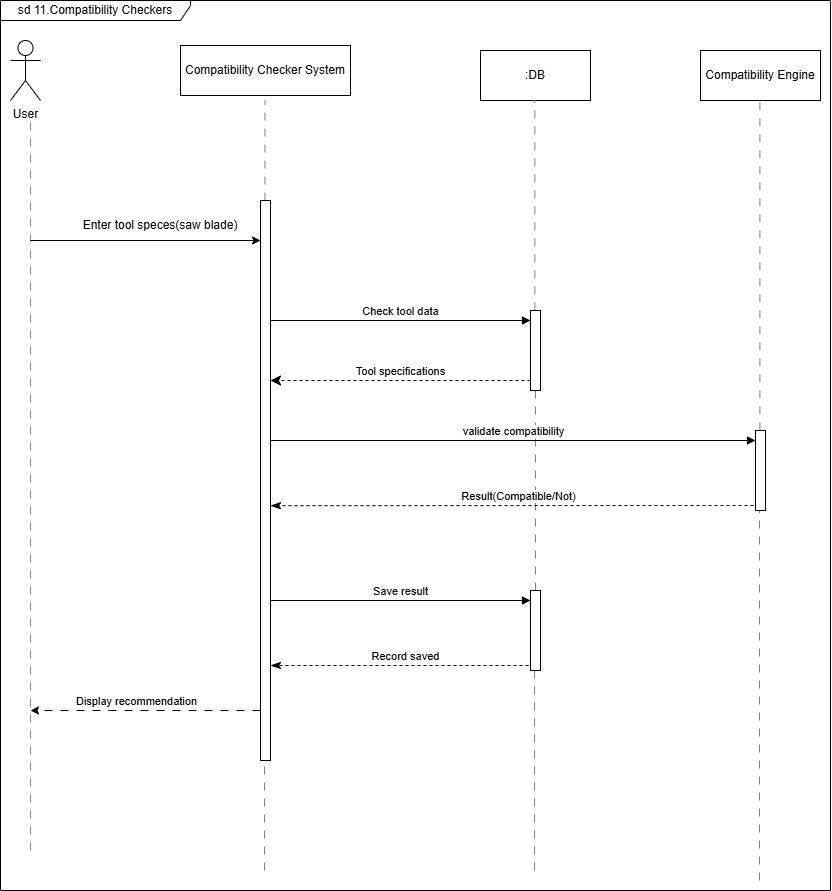

The diagram above was exported from draw.io. Its source (the exported page's mxGraphModel, read from the mxfile embedded in the PNG):
<mxGraphModel dx="958" dy="1625" grid="1" gridSize="10" guides="1" tooltips="1" connect="1" arrows="1" fold="1" page="1" pageScale="1" pageWidth="850" pageHeight="1100" math="0" shadow="0">
  <root>
    <mxCell id="0" />
    <mxCell id="1" parent="0" />
    <mxCell id="wPXYpFkkgHc7ENukEUNt-1" parent="1" style="shape=umlActor;verticalLabelPosition=bottom;verticalAlign=top;html=1;outlineConnect=0;movable=0;resizable=0;rotatable=0;deletable=0;editable=0;locked=1;connectable=0;" value="User" vertex="1">
      <mxGeometry height="60" width="30" x="20" y="10" as="geometry" />
    </mxCell>
    <mxCell id="wPXYpFkkgHc7ENukEUNt-2" edge="1" parent="1" style="endArrow=none;html=1;rounded=0;dashed=1;dashPattern=8 8;strokeColor=light-dark(#838181, #ededed);" value="">
      <mxGeometry height="50" relative="1" width="50" as="geometry">
        <mxPoint x="40" y="820" as="sourcePoint" />
        <mxPoint x="40" y="90" as="targetPoint" />
      </mxGeometry>
    </mxCell>
    <mxCell id="wPXYpFkkgHc7ENukEUNt-4" parent="1" style="html=1;whiteSpace=wrap;" value="Compatibility Checker System" vertex="1">
      <mxGeometry height="50" width="170" x="190" y="15" as="geometry" />
    </mxCell>
    <mxCell id="wPXYpFkkgHc7ENukEUNt-5" parent="1" style="html=1;whiteSpace=wrap;" value=":DB" vertex="1">
      <mxGeometry height="50" width="110" x="490" y="20" as="geometry" />
    </mxCell>
    <mxCell id="wPXYpFkkgHc7ENukEUNt-6" parent="1" style="html=1;whiteSpace=wrap;" value="Compatibility Engine" vertex="1">
      <mxGeometry height="50" width="120" x="710" y="20" as="geometry" />
    </mxCell>
    <mxCell id="wPXYpFkkgHc7ENukEUNt-7" edge="1" parent="1" source="wPXYpFkkgHc7ENukEUNt-10" style="endArrow=none;html=1;rounded=0;dashed=1;dashPattern=8 8;strokeColor=light-dark(#838181, #ededed);" value="">
      <mxGeometry height="50" relative="1" width="50" as="geometry">
        <mxPoint x="274.41" y="1036.6666259765625" as="sourcePoint" />
        <mxPoint x="274.41" y="70" as="targetPoint" />
      </mxGeometry>
    </mxCell>
    <mxCell id="wPXYpFkkgHc7ENukEUNt-8" edge="1" parent="1" source="wPXYpFkkgHc7ENukEUNt-23" style="endArrow=none;html=1;rounded=0;dashed=1;dashPattern=8 8;strokeColor=light-dark(#838181, #ededed);" value="">
      <mxGeometry height="50" relative="1" width="50" as="geometry">
        <mxPoint x="544.41" y="1036.6666259765625" as="sourcePoint" />
        <mxPoint x="544.41" y="70" as="targetPoint" />
      </mxGeometry>
    </mxCell>
    <mxCell id="wPXYpFkkgHc7ENukEUNt-9" edge="1" parent="1" source="wPXYpFkkgHc7ENukEUNt-27" style="endArrow=none;html=1;rounded=0;dashed=1;dashPattern=8 8;strokeColor=light-dark(#838181, #ededed);" value="">
      <mxGeometry height="50" relative="1" width="50" as="geometry">
        <mxPoint x="769.41" y="1036.6666259765625" as="sourcePoint" />
        <mxPoint x="769.41" y="70" as="targetPoint" />
      </mxGeometry>
    </mxCell>
    <mxCell id="wPXYpFkkgHc7ENukEUNt-11" edge="1" parent="1" style="endArrow=none;html=1;rounded=0;dashed=1;dashPattern=8 8;strokeColor=light-dark(#838181, #ededed);" target="wPXYpFkkgHc7ENukEUNt-10" value="">
      <mxGeometry height="50" relative="1" width="50" as="geometry">
        <mxPoint x="274" y="840" as="sourcePoint" />
        <mxPoint x="274.41" y="70" as="targetPoint" />
      </mxGeometry>
    </mxCell>
    <mxCell id="wPXYpFkkgHc7ENukEUNt-10" parent="1" style="html=1;points=[[0,0,0,0,5],[0,1,0,0,-5],[1,0,0,0,5],[1,1,0,0,-5]];perimeter=orthogonalPerimeter;outlineConnect=0;targetShapes=umlLifeline;portConstraint=eastwest;newEdgeStyle={&quot;curved&quot;:0,&quot;rounded&quot;:0};" value="" vertex="1">
      <mxGeometry height="560" width="10" x="270" y="170" as="geometry" />
    </mxCell>
    <mxCell id="wPXYpFkkgHc7ENukEUNt-13" edge="1" parent="1" style="endArrow=classic;html=1;rounded=0;" target="wPXYpFkkgHc7ENukEUNt-10" value="">
      <mxGeometry height="50" relative="1" width="50" as="geometry">
        <mxPoint x="40" y="210" as="sourcePoint" />
        <mxPoint x="240" y="350" as="targetPoint" />
      </mxGeometry>
    </mxCell>
    <mxCell id="wPXYpFkkgHc7ENukEUNt-14" edge="1" parent="1" style="endArrow=classic;html=1;rounded=0;dashed=1;dashPattern=8 8;" value="">
      <mxGeometry height="50" relative="1" width="50" as="geometry">
        <mxPoint x="270" y="680" as="sourcePoint" />
        <mxPoint x="40" y="680" as="targetPoint" />
      </mxGeometry>
    </mxCell>
    <mxCell id="wPXYpFkkgHc7ENukEUNt-18" connectable="0" parent="wPXYpFkkgHc7ENukEUNt-14" style="edgeLabel;html=1;align=center;verticalAlign=middle;resizable=0;points=[];" value="Display recommendation" vertex="1">
      <mxGeometry relative="1" x="0.0846" y="-5" as="geometry">
        <mxPoint y="-5" as="offset" />
      </mxGeometry>
    </mxCell>
    <mxCell id="wPXYpFkkgHc7ENukEUNt-15" parent="1" style="text;html=1;whiteSpace=wrap;strokeColor=none;fillColor=none;align=center;verticalAlign=middle;rounded=0;" value="Enter tool speces(saw blade)" vertex="1">
      <mxGeometry height="30" width="160" x="90" y="180" as="geometry" />
    </mxCell>
    <mxCell id="wPXYpFkkgHc7ENukEUNt-24" edge="1" parent="1" style="html=1;verticalAlign=bottom;endArrow=block;curved=0;rounded=0;entryX=1;entryY=0;entryDx=0;entryDy=5;" value="Check tool data">
      <mxGeometry relative="1" as="geometry">
        <mxPoint x="280" y="290" as="sourcePoint" />
        <mxPoint x="540" y="290" as="targetPoint" />
      </mxGeometry>
    </mxCell>
    <mxCell id="wPXYpFkkgHc7ENukEUNt-25" edge="1" parent="1" source="wPXYpFkkgHc7ENukEUNt-23" style="html=1;verticalAlign=bottom;endArrow=classic;dashed=1;endSize=8;curved=0;rounded=0;endFill=1;" value="Tool specifications">
      <mxGeometry relative="1" as="geometry">
        <mxPoint x="560" y="350" as="sourcePoint" />
        <mxPoint x="280" y="350" as="targetPoint" />
      </mxGeometry>
    </mxCell>
    <mxCell id="wPXYpFkkgHc7ENukEUNt-26" edge="1" parent="1" source="wPXYpFkkgHc7ENukEUNt-31" style="endArrow=none;html=1;rounded=0;dashed=1;dashPattern=8 8;strokeColor=light-dark(#838181, #ededed);" target="wPXYpFkkgHc7ENukEUNt-23" value="">
      <mxGeometry height="50" relative="1" width="50" as="geometry">
        <mxPoint x="544.41" y="1036.6666259765625" as="sourcePoint" />
        <mxPoint x="544.41" y="70" as="targetPoint" />
      </mxGeometry>
    </mxCell>
    <mxCell id="wPXYpFkkgHc7ENukEUNt-23" parent="1" style="html=1;points=[[0,0,0,0,5],[0,1,0,0,-5],[1,0,0,0,5],[1,1,0,0,-5]];perimeter=orthogonalPerimeter;outlineConnect=0;targetShapes=umlLifeline;portConstraint=eastwest;newEdgeStyle={&quot;curved&quot;:0,&quot;rounded&quot;:0};" value="" vertex="1">
      <mxGeometry height="80" width="10" x="540" y="280" as="geometry" />
    </mxCell>
    <mxCell id="wPXYpFkkgHc7ENukEUNt-28" edge="1" parent="1" source="wPXYpFkkgHc7ENukEUNt-10" style="html=1;verticalAlign=bottom;endArrow=block;curved=0;rounded=0;entryX=1;entryY=0;entryDx=0;entryDy=5;" value="validate compatibility">
      <mxGeometry relative="1" as="geometry">
        <mxPoint x="300" y="410" as="sourcePoint" />
        <mxPoint x="765" y="410" as="targetPoint" />
      </mxGeometry>
    </mxCell>
    <mxCell id="wPXYpFkkgHc7ENukEUNt-29" edge="1" parent="1" source="wPXYpFkkgHc7ENukEUNt-27" style="html=1;verticalAlign=bottom;endArrow=classicThin;dashed=1;endSize=8;curved=0;rounded=0;exitX=1;exitY=1;exitDx=0;exitDy=-5;entryX=1;entryY=0.545;entryDx=0;entryDy=0;entryPerimeter=0;endFill=1;" target="wPXYpFkkgHc7ENukEUNt-10" value="Result(Compatible/Not)">
      <mxGeometry relative="1" as="geometry">
        <mxPoint x="290" y="475" as="targetPoint" />
      </mxGeometry>
    </mxCell>
    <mxCell id="wPXYpFkkgHc7ENukEUNt-30" edge="1" parent="1" style="endArrow=none;html=1;rounded=0;dashed=1;dashPattern=8 8;strokeColor=light-dark(#838181, #ededed);" target="wPXYpFkkgHc7ENukEUNt-27" value="">
      <mxGeometry height="50" relative="1" width="50" as="geometry">
        <mxPoint x="769" y="850" as="sourcePoint" />
        <mxPoint x="769.41" y="70" as="targetPoint" />
      </mxGeometry>
    </mxCell>
    <mxCell id="wPXYpFkkgHc7ENukEUNt-27" parent="1" style="html=1;points=[[0,0,0,0,5],[0,1,0,0,-5],[1,0,0,0,5],[1,1,0,0,-5]];perimeter=orthogonalPerimeter;outlineConnect=0;targetShapes=umlLifeline;portConstraint=eastwest;newEdgeStyle={&quot;curved&quot;:0,&quot;rounded&quot;:0};" value="" vertex="1">
      <mxGeometry height="80" width="10" x="765" y="400" as="geometry" />
    </mxCell>
    <mxCell id="wPXYpFkkgHc7ENukEUNt-32" edge="1" parent="1" source="wPXYpFkkgHc7ENukEUNt-10" style="html=1;verticalAlign=bottom;endArrow=block;curved=0;rounded=0;entryX=1;entryY=0;entryDx=0;entryDy=5;" value="Save result">
      <mxGeometry relative="1" as="geometry">
        <mxPoint x="260" y="570" as="sourcePoint" />
        <mxPoint x="540" y="570" as="targetPoint" />
      </mxGeometry>
    </mxCell>
    <mxCell id="wPXYpFkkgHc7ENukEUNt-33" edge="1" parent="1" source="wPXYpFkkgHc7ENukEUNt-31" style="html=1;verticalAlign=bottom;endArrow=classicThin;dashed=1;endSize=8;curved=0;rounded=0;exitX=1;exitY=1;exitDx=0;exitDy=-5;endFill=1;" target="wPXYpFkkgHc7ENukEUNt-10" value="Record saved">
      <mxGeometry relative="1" as="geometry">
        <mxPoint x="270" y="635" as="targetPoint" />
      </mxGeometry>
    </mxCell>
    <mxCell id="wPXYpFkkgHc7ENukEUNt-34" edge="1" parent="1" style="endArrow=none;html=1;rounded=0;dashed=1;dashPattern=8 8;strokeColor=light-dark(#838181, #ededed);" target="wPXYpFkkgHc7ENukEUNt-31" value="">
      <mxGeometry height="50" relative="1" width="50" as="geometry">
        <mxPoint x="544" y="840" as="sourcePoint" />
        <mxPoint x="544" y="360" as="targetPoint" />
      </mxGeometry>
    </mxCell>
    <mxCell id="wPXYpFkkgHc7ENukEUNt-31" parent="1" style="html=1;points=[[0,0,0,0,5],[0,1,0,0,-5],[1,0,0,0,5],[1,1,0,0,-5]];perimeter=orthogonalPerimeter;outlineConnect=0;targetShapes=umlLifeline;portConstraint=eastwest;newEdgeStyle={&quot;curved&quot;:0,&quot;rounded&quot;:0};" value="" vertex="1">
      <mxGeometry height="80" width="10" x="540" y="560" as="geometry" />
    </mxCell>
    <mxCell id="wPXYpFkkgHc7ENukEUNt-35" parent="1" style="shape=umlFrame;whiteSpace=wrap;html=1;pointerEvents=0;width=190;height=20;" value="sd 11.Compatibility Checkers" vertex="1">
      <mxGeometry height="890" width="830" x="10" y="-30" as="geometry" />
    </mxCell>
  </root>
</mxGraphModel>